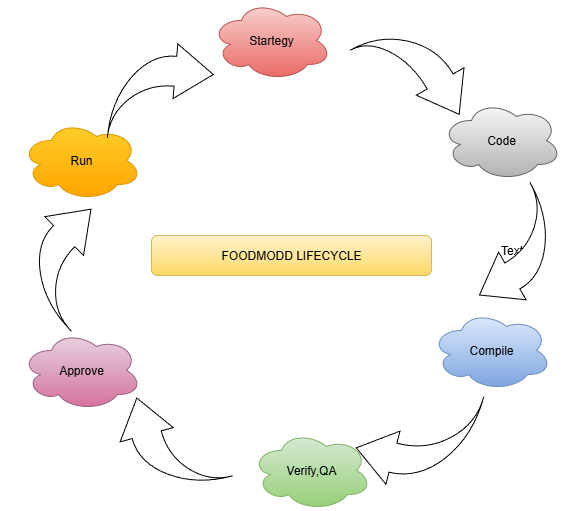

The diagram above was exported from draw.io. Its source (the exported page's mxGraphModel, read from the mxfile embedded in the PNG):
<mxGraphModel dx="1034" dy="570" grid="1" gridSize="10" guides="1" tooltips="1" connect="1" arrows="1" fold="1" page="1" pageScale="1" pageWidth="850" pageHeight="1100" math="0" shadow="0">
  <root>
    <mxCell id="0" />
    <mxCell id="1" parent="0" />
    <mxCell id="R7FYzZEi3dlb21WqHeNg-2" value="Startegy" style="ellipse;shape=cloud;whiteSpace=wrap;html=1;fillColor=#f8cecc;strokeColor=#b85450;gradientColor=#ea6b66;" vertex="1" parent="1">
      <mxGeometry x="370" y="20" width="120" height="80" as="geometry" />
    </mxCell>
    <mxCell id="R7FYzZEi3dlb21WqHeNg-3" value="Run" style="ellipse;shape=cloud;whiteSpace=wrap;html=1;fillColor=#ffcd28;gradientColor=#ffa500;strokeColor=#d79b00;" vertex="1" parent="1">
      <mxGeometry x="180" y="140" width="120" height="80" as="geometry" />
    </mxCell>
    <mxCell id="R7FYzZEi3dlb21WqHeNg-4" value="Code" style="ellipse;shape=cloud;whiteSpace=wrap;html=1;fillColor=#f5f5f5;gradientColor=#b3b3b3;strokeColor=#666666;" vertex="1" parent="1">
      <mxGeometry x="600" y="120" width="120" height="80" as="geometry" />
    </mxCell>
    <mxCell id="R7FYzZEi3dlb21WqHeNg-5" value="Approve" style="ellipse;shape=cloud;whiteSpace=wrap;html=1;fillColor=#e6d0de;gradientColor=#d5739d;strokeColor=#996185;" vertex="1" parent="1">
      <mxGeometry x="180" y="350" width="120" height="80" as="geometry" />
    </mxCell>
    <mxCell id="R7FYzZEi3dlb21WqHeNg-6" value="Compile" style="ellipse;shape=cloud;whiteSpace=wrap;html=1;fillColor=#dae8fc;gradientColor=#7ea6e0;strokeColor=#6c8ebf;" vertex="1" parent="1">
      <mxGeometry x="590" y="330" width="120" height="80" as="geometry" />
    </mxCell>
    <mxCell id="R7FYzZEi3dlb21WqHeNg-7" value="Verify,QA" style="ellipse;shape=cloud;whiteSpace=wrap;html=1;fillColor=#d5e8d4;gradientColor=#97d077;strokeColor=#82b366;" vertex="1" parent="1">
      <mxGeometry x="410" y="450" width="120" height="80" as="geometry" />
    </mxCell>
    <mxCell id="R7FYzZEi3dlb21WqHeNg-8" value="" style="html=1;shadow=0;dashed=0;align=center;verticalAlign=middle;shape=mxgraph.arrows2.jumpInArrow;dy=15;dx=38;arrowHead=55;rotation=5;" vertex="1" parent="1">
      <mxGeometry x="270" y="62.07" width="100" height="100" as="geometry" />
    </mxCell>
    <mxCell id="R7FYzZEi3dlb21WqHeNg-9" value="" style="html=1;shadow=0;dashed=0;align=center;verticalAlign=middle;shape=mxgraph.arrows2.jumpInArrow;dy=15;dx=38;arrowHead=55;rotation=60;" vertex="1" parent="1">
      <mxGeometry x="520" y="50" width="110" height="90" as="geometry" />
    </mxCell>
    <mxCell id="R7FYzZEi3dlb21WqHeNg-12" value="" style="html=1;shadow=0;dashed=0;align=center;verticalAlign=middle;shape=mxgraph.arrows2.jumpInArrow;dy=15;dx=38;arrowHead=55;rotation=-45;" vertex="1" parent="1">
      <mxGeometry x="180" y="230" width="100" height="100" as="geometry" />
    </mxCell>
    <mxCell id="R7FYzZEi3dlb21WqHeNg-13" value="" style="html=1;shadow=0;dashed=0;align=center;verticalAlign=middle;shape=mxgraph.arrows2.jumpInArrow;dy=15;dx=38;arrowHead=55;rotation=-105;" vertex="1" parent="1">
      <mxGeometry x="280" y="410" width="100" height="100" as="geometry" />
    </mxCell>
    <mxCell id="R7FYzZEi3dlb21WqHeNg-14" value="" style="html=1;shadow=0;dashed=0;align=center;verticalAlign=middle;shape=mxgraph.arrows2.jumpInArrow;dy=15;dx=38;arrowHead=55;rotation=105;direction=south;" vertex="1" parent="1">
      <mxGeometry x="520" y="400" width="110" height="110" as="geometry" />
    </mxCell>
    <mxCell id="R7FYzZEi3dlb21WqHeNg-15" value="Text" style="text;html=1;align=center;verticalAlign=middle;resizable=0;points=[];autosize=1;strokeColor=none;fillColor=none;" vertex="1" parent="1">
      <mxGeometry x="645" y="255" width="50" height="30" as="geometry" />
    </mxCell>
    <mxCell id="R7FYzZEi3dlb21WqHeNg-16" value="" style="html=1;shadow=0;dashed=0;align=center;verticalAlign=middle;shape=mxgraph.arrows2.jumpInArrow;dy=15;dx=38;arrowHead=55;rotation=-210;" vertex="1" parent="1">
      <mxGeometry x="620" y="220" width="100" height="100" as="geometry" />
    </mxCell>
    <mxCell id="R7FYzZEi3dlb21WqHeNg-17" value="FOODMODD LIFECYCLE" style="rounded=1;whiteSpace=wrap;html=1;fillColor=#fff2cc;gradientColor=#ffd966;strokeColor=#d6b656;" vertex="1" parent="1">
      <mxGeometry x="310" y="255" width="280" height="40" as="geometry" />
    </mxCell>
  </root>
</mxGraphModel>